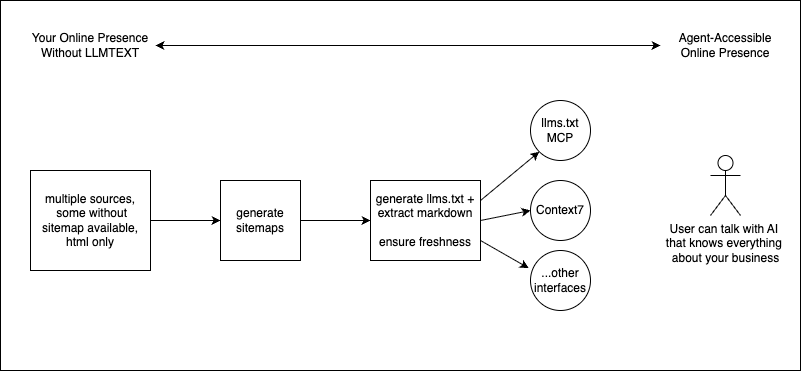

The diagram above was exported from draw.io. Its source (the exported page's mxGraphModel, read from the mxfile embedded in the PNG):
<mxGraphModel dx="734" dy="669" grid="1" gridSize="10" guides="1" tooltips="1" connect="1" arrows="1" fold="1" page="1" pageScale="1" pageWidth="850" pageHeight="1100" math="0" shadow="0">
  <root>
    <mxCell id="0" />
    <mxCell id="1" parent="0" />
    <mxCell id="18" value="" style="rounded=0;whiteSpace=wrap;html=1;" parent="1" vertex="1">
      <mxGeometry x="200" y="120" width="800" height="370" as="geometry" />
    </mxCell>
    <mxCell id="5" style="edgeStyle=none;html=1;exitX=1;exitY=0.5;exitDx=0;exitDy=0;entryX=0;entryY=0.5;entryDx=0;entryDy=0;" parent="1" source="3" target="4" edge="1">
      <mxGeometry relative="1" as="geometry" />
    </mxCell>
    <mxCell id="3" value="multiple sources,&lt;div&gt;&amp;nbsp;some without sitemap available, html only&lt;/div&gt;" style="rounded=0;whiteSpace=wrap;html=1;" parent="1" vertex="1">
      <mxGeometry x="230" y="290" width="120" height="100" as="geometry" />
    </mxCell>
    <mxCell id="7" style="edgeStyle=none;html=1;exitX=1;exitY=0.5;exitDx=0;exitDy=0;entryX=0;entryY=0.5;entryDx=0;entryDy=0;" parent="1" source="4" target="6" edge="1">
      <mxGeometry relative="1" as="geometry" />
    </mxCell>
    <mxCell id="4" value="generate sitemaps" style="whiteSpace=wrap;html=1;aspect=fixed;" parent="1" vertex="1">
      <mxGeometry x="420" y="300" width="80" height="80" as="geometry" />
    </mxCell>
    <mxCell id="14" style="edgeStyle=none;html=1;exitX=1;exitY=0.25;exitDx=0;exitDy=0;entryX=0;entryY=1;entryDx=0;entryDy=0;" parent="1" source="6" target="11" edge="1">
      <mxGeometry relative="1" as="geometry" />
    </mxCell>
    <mxCell id="6" value="generate llms.txt + extract markdown&lt;div&gt;&lt;br&gt;&lt;/div&gt;&lt;div&gt;ensure freshness&lt;/div&gt;" style="rounded=0;whiteSpace=wrap;html=1;" parent="1" vertex="1">
      <mxGeometry x="570" y="300" width="110" height="80" as="geometry" />
    </mxCell>
    <mxCell id="10" value="User can talk with AI&amp;nbsp;&lt;div&gt;that knows everything&amp;nbsp;&lt;/div&gt;&lt;div&gt;about your business&lt;/div&gt;" style="shape=umlActor;verticalLabelPosition=bottom;verticalAlign=top;html=1;outlineConnect=0;" parent="1" vertex="1">
      <mxGeometry x="910" y="275" width="30" height="60" as="geometry" />
    </mxCell>
    <mxCell id="11" value="llms.txt MCP" style="ellipse;whiteSpace=wrap;html=1;aspect=fixed;" parent="1" vertex="1">
      <mxGeometry x="730" y="220" width="60" height="60" as="geometry" />
    </mxCell>
    <mxCell id="12" value="&lt;span style=&quot;color: rgb(0, 0, 0);&quot;&gt;Context7&lt;/span&gt;" style="ellipse;whiteSpace=wrap;html=1;aspect=fixed;" parent="1" vertex="1">
      <mxGeometry x="730" y="300" width="60" height="60" as="geometry" />
    </mxCell>
    <mxCell id="13" value="...other interfaces" style="ellipse;whiteSpace=wrap;html=1;aspect=fixed;" parent="1" vertex="1">
      <mxGeometry x="730" y="370" width="60" height="60" as="geometry" />
    </mxCell>
    <mxCell id="15" style="edgeStyle=none;html=1;exitX=1;exitY=0.5;exitDx=0;exitDy=0;entryX=0;entryY=0.5;entryDx=0;entryDy=0;" parent="1" source="6" target="12" edge="1">
      <mxGeometry relative="1" as="geometry" />
    </mxCell>
    <mxCell id="16" style="edgeStyle=none;html=1;exitX=1;exitY=0.75;exitDx=0;exitDy=0;entryX=-0.029;entryY=0.294;entryDx=0;entryDy=0;entryPerimeter=0;" parent="1" source="6" target="13" edge="1">
      <mxGeometry relative="1" as="geometry" />
    </mxCell>
    <mxCell id="19" value="Your Online Presence Without LLMTEXT" style="text;html=1;align=center;verticalAlign=middle;whiteSpace=wrap;rounded=0;" vertex="1" parent="1">
      <mxGeometry x="225" y="150" width="130" height="30" as="geometry" />
    </mxCell>
    <mxCell id="20" value="Agent-Accessible Online Presence" style="text;html=1;align=center;verticalAlign=middle;whiteSpace=wrap;rounded=0;" vertex="1" parent="1">
      <mxGeometry x="870" y="150" width="110" height="30" as="geometry" />
    </mxCell>
    <mxCell id="21" value="" style="endArrow=classic;startArrow=classic;html=1;exitX=1;exitY=0.5;exitDx=0;exitDy=0;" edge="1" parent="1" source="19">
      <mxGeometry width="50" height="50" relative="1" as="geometry">
        <mxPoint x="360" y="110" as="sourcePoint" />
        <mxPoint x="860" y="165" as="targetPoint" />
      </mxGeometry>
    </mxCell>
  </root>
</mxGraphModel>